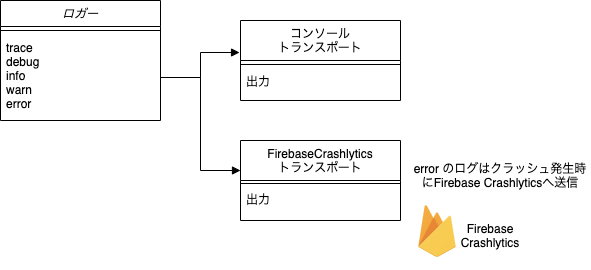

The diagram above was exported from draw.io. Its source (the exported page's mxGraphModel, read from the mxfile embedded in the PNG):
<mxGraphModel dx="946" dy="614" grid="1" gridSize="10" guides="1" tooltips="1" connect="1" arrows="1" fold="1" page="1" pageScale="1" pageWidth="827" pageHeight="1169" math="0" shadow="0">
  <root>
    <mxCell id="WIyWlLk6GJQsqaUBKTNV-0" />
    <mxCell id="WIyWlLk6GJQsqaUBKTNV-1" parent="WIyWlLk6GJQsqaUBKTNV-0" />
    <mxCell id="zkfFHV4jXpPFQw0GAbJ--0" value="ロガー" style="swimlane;fontStyle=2;align=center;verticalAlign=top;childLayout=stackLayout;horizontal=1;startSize=26;horizontalStack=0;resizeParent=1;resizeLast=0;collapsible=1;marginBottom=0;rounded=0;shadow=0;strokeWidth=1;" parent="WIyWlLk6GJQsqaUBKTNV-1" vertex="1">
      <mxGeometry x="30" y="30" width="160" height="120" as="geometry">
        <mxRectangle x="230" y="140" width="160" height="26" as="alternateBounds" />
      </mxGeometry>
    </mxCell>
    <mxCell id="zkfFHV4jXpPFQw0GAbJ--4" value="" style="line;html=1;strokeWidth=1;align=left;verticalAlign=middle;spacingTop=-1;spacingLeft=3;spacingRight=3;rotatable=0;labelPosition=right;points=[];portConstraint=eastwest;" parent="zkfFHV4jXpPFQw0GAbJ--0" vertex="1">
      <mxGeometry y="26" width="160" height="8" as="geometry" />
    </mxCell>
    <mxCell id="zkfFHV4jXpPFQw0GAbJ--5" value="trace&#10;debug&#10;info&#10;warn&#10;error" style="text;align=left;verticalAlign=top;spacingLeft=4;spacingRight=4;overflow=hidden;rotatable=0;points=[[0,0.5],[1,0.5]];portConstraint=eastwest;" parent="zkfFHV4jXpPFQw0GAbJ--0" vertex="1">
      <mxGeometry y="34" width="160" height="86" as="geometry" />
    </mxCell>
    <mxCell id="Eno0VVkP1LoFGbiQTtey-13" style="edgeStyle=orthogonalEdgeStyle;rounded=0;orthogonalLoop=1;jettySize=auto;html=1;exitX=1;exitY=0.25;exitDx=0;exitDy=0;" edge="1" parent="WIyWlLk6GJQsqaUBKTNV-1" source="zkfFHV4jXpPFQw0GAbJ--17">
      <mxGeometry relative="1" as="geometry">
        <mxPoint x="410" y="60" as="targetPoint" />
      </mxGeometry>
    </mxCell>
    <mxCell id="zkfFHV4jXpPFQw0GAbJ--17" value="コンソール&#10;トランスポート" style="swimlane;fontStyle=0;align=center;verticalAlign=top;childLayout=stackLayout;horizontal=1;startSize=40;horizontalStack=0;resizeParent=1;resizeLast=0;collapsible=1;marginBottom=0;rounded=0;shadow=0;strokeWidth=1;" parent="WIyWlLk6GJQsqaUBKTNV-1" vertex="1">
      <mxGeometry x="270" y="50" width="160" height="80" as="geometry">
        <mxRectangle x="550" y="140" width="160" height="26" as="alternateBounds" />
      </mxGeometry>
    </mxCell>
    <mxCell id="zkfFHV4jXpPFQw0GAbJ--23" value="" style="line;html=1;strokeWidth=1;align=left;verticalAlign=middle;spacingTop=-1;spacingLeft=3;spacingRight=3;rotatable=0;labelPosition=right;points=[];portConstraint=eastwest;" parent="zkfFHV4jXpPFQw0GAbJ--17" vertex="1">
      <mxGeometry y="40" width="160" height="8" as="geometry" />
    </mxCell>
    <mxCell id="zkfFHV4jXpPFQw0GAbJ--24" value="出力" style="text;align=left;verticalAlign=top;spacingLeft=4;spacingRight=4;overflow=hidden;rotatable=0;points=[[0,0.5],[1,0.5]];portConstraint=eastwest;" parent="zkfFHV4jXpPFQw0GAbJ--17" vertex="1">
      <mxGeometry y="48" width="160" height="26" as="geometry" />
    </mxCell>
    <mxCell id="Eno0VVkP1LoFGbiQTtey-3" value="FirebaseCrashlytics&#10;トランスポート" style="swimlane;fontStyle=0;align=center;verticalAlign=top;childLayout=stackLayout;horizontal=1;startSize=40;horizontalStack=0;resizeParent=1;resizeLast=0;collapsible=1;marginBottom=0;rounded=0;shadow=0;strokeWidth=1;" vertex="1" parent="WIyWlLk6GJQsqaUBKTNV-1">
      <mxGeometry x="270" y="170" width="160" height="80" as="geometry">
        <mxRectangle x="550" y="140" width="160" height="26" as="alternateBounds" />
      </mxGeometry>
    </mxCell>
    <mxCell id="Eno0VVkP1LoFGbiQTtey-4" value="" style="line;html=1;strokeWidth=1;align=left;verticalAlign=middle;spacingTop=-1;spacingLeft=3;spacingRight=3;rotatable=0;labelPosition=right;points=[];portConstraint=eastwest;" vertex="1" parent="Eno0VVkP1LoFGbiQTtey-3">
      <mxGeometry y="40" width="160" height="6" as="geometry" />
    </mxCell>
    <mxCell id="Eno0VVkP1LoFGbiQTtey-14" value="出力" style="text;align=left;verticalAlign=top;spacingLeft=4;spacingRight=4;overflow=hidden;rotatable=0;points=[[0,0.5],[1,0.5]];portConstraint=eastwest;" vertex="1" parent="Eno0VVkP1LoFGbiQTtey-3">
      <mxGeometry y="46" width="160" height="26" as="geometry" />
    </mxCell>
    <mxCell id="Eno0VVkP1LoFGbiQTtey-9" value="" style="endArrow=block;endFill=1;html=1;edgeStyle=orthogonalEdgeStyle;align=left;verticalAlign=top;rounded=0;exitX=1;exitY=0.5;exitDx=0;exitDy=0;entryX=-0.006;entryY=0.4;entryDx=0;entryDy=0;entryPerimeter=0;" edge="1" parent="WIyWlLk6GJQsqaUBKTNV-1" source="zkfFHV4jXpPFQw0GAbJ--5" target="zkfFHV4jXpPFQw0GAbJ--17">
      <mxGeometry x="-1" relative="1" as="geometry">
        <mxPoint x="80" y="160" as="sourcePoint" />
        <mxPoint x="240" y="160" as="targetPoint" />
      </mxGeometry>
    </mxCell>
    <mxCell id="Eno0VVkP1LoFGbiQTtey-11" value="" style="endArrow=block;endFill=1;html=1;edgeStyle=orthogonalEdgeStyle;align=left;verticalAlign=top;rounded=0;exitX=1;exitY=0.5;exitDx=0;exitDy=0;" edge="1" parent="WIyWlLk6GJQsqaUBKTNV-1" source="zkfFHV4jXpPFQw0GAbJ--5" target="Eno0VVkP1LoFGbiQTtey-3">
      <mxGeometry x="-1" relative="1" as="geometry">
        <mxPoint x="200" y="117" as="sourcePoint" />
        <mxPoint x="250" y="200" as="targetPoint" />
        <Array as="points">
          <mxPoint x="230" y="107" />
          <mxPoint x="230" y="200" />
        </Array>
      </mxGeometry>
    </mxCell>
    <mxCell id="Eno0VVkP1LoFGbiQTtey-16" value="" style="shape=image;verticalLabelPosition=bottom;labelBackgroundColor=#ffffff;verticalAlign=top;aspect=fixed;imageAspect=0;image=data:image/png,(base64 omitted: 2512 chars);" vertex="1" parent="WIyWlLk6GJQsqaUBKTNV-1">
      <mxGeometry x="440" y="223" width="54" height="76" as="geometry" />
    </mxCell>
    <mxCell id="Eno0VVkP1LoFGbiQTtey-18" value="Firebase Crashlytics" style="text;html=1;strokeColor=none;fillColor=none;align=center;verticalAlign=middle;whiteSpace=wrap;rounded=0;" vertex="1" parent="WIyWlLk6GJQsqaUBKTNV-1">
      <mxGeometry x="490" y="250" width="60" height="30" as="geometry" />
    </mxCell>
    <mxCell id="Eno0VVkP1LoFGbiQTtey-20" value="error のログはクラッシュ発生時にFirebase Crashlyticsへ送信" style="text;html=1;strokeColor=none;fillColor=none;align=center;verticalAlign=middle;whiteSpace=wrap;rounded=0;" vertex="1" parent="WIyWlLk6GJQsqaUBKTNV-1">
      <mxGeometry x="440" y="190" width="180" height="30" as="geometry" />
    </mxCell>
  </root>
</mxGraphModel>